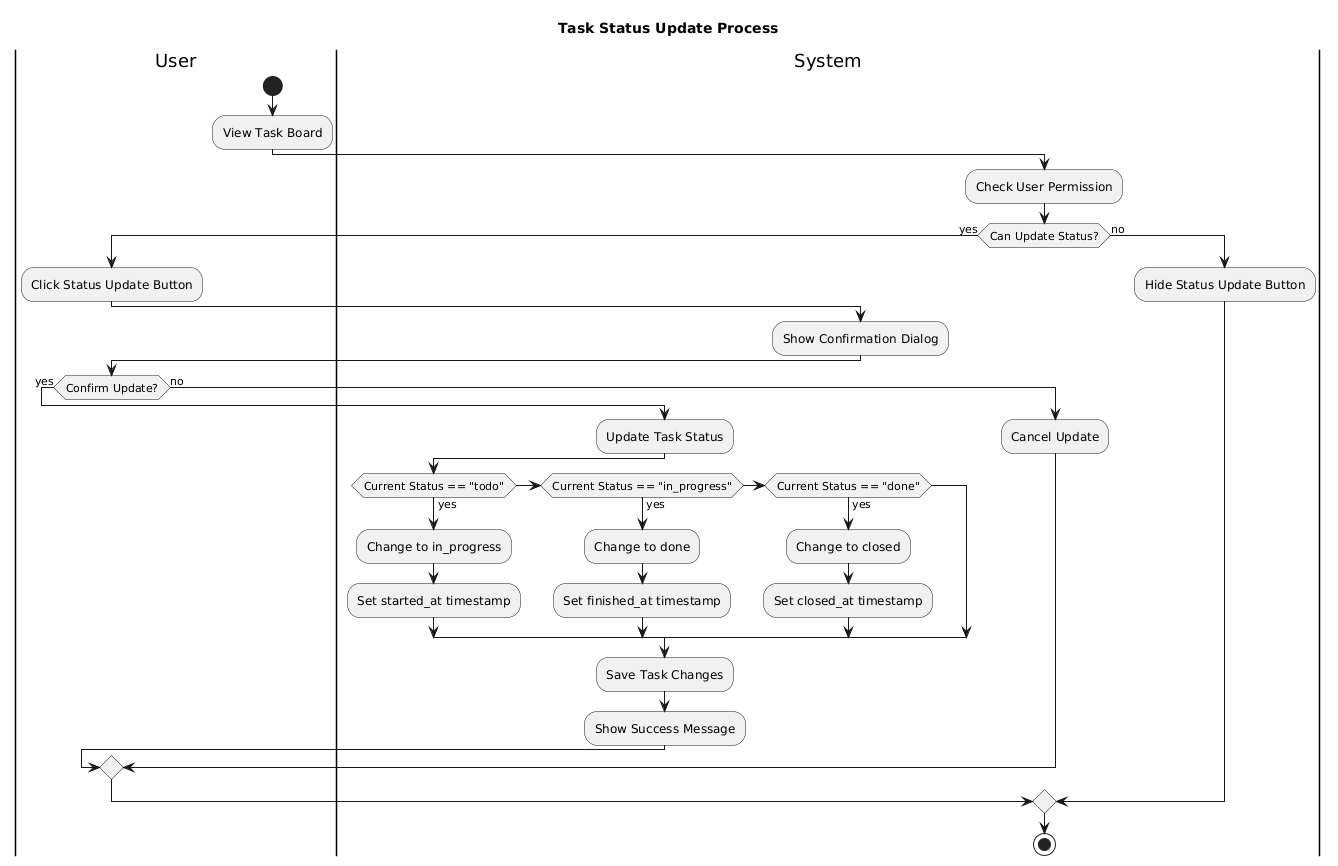

The diagram above was rendered by PlantUML. Its source (embedded in the PNG):
@startuml
title Task Status Update Process

|User|
start
:View Task Board;

|System|
:Check User Permission;

if (Can Update Status?) then (yes)
  |User|
  :Click Status Update Button;
  
  |System|
  :Show Confirmation Dialog;
  
  |User|
  if (Confirm Update?) then (yes)
    |System|
    :Update Task Status;
    if (Current Status == "todo") then (yes)
      :Change to in_progress;
      :Set started_at timestamp;
    else if (Current Status == "in_progress") then (yes)
      :Change to done;
      :Set finished_at timestamp;
    else if (Current Status == "done") then (yes)
      :Change to closed;
      :Set closed_at timestamp;
    endif
    :Save Task Changes;
    :Show Success Message;
  else (no)
    :Cancel Update;
  endif
else (no)
  |System|
  :Hide Status Update Button;
endif

stop
@enduml